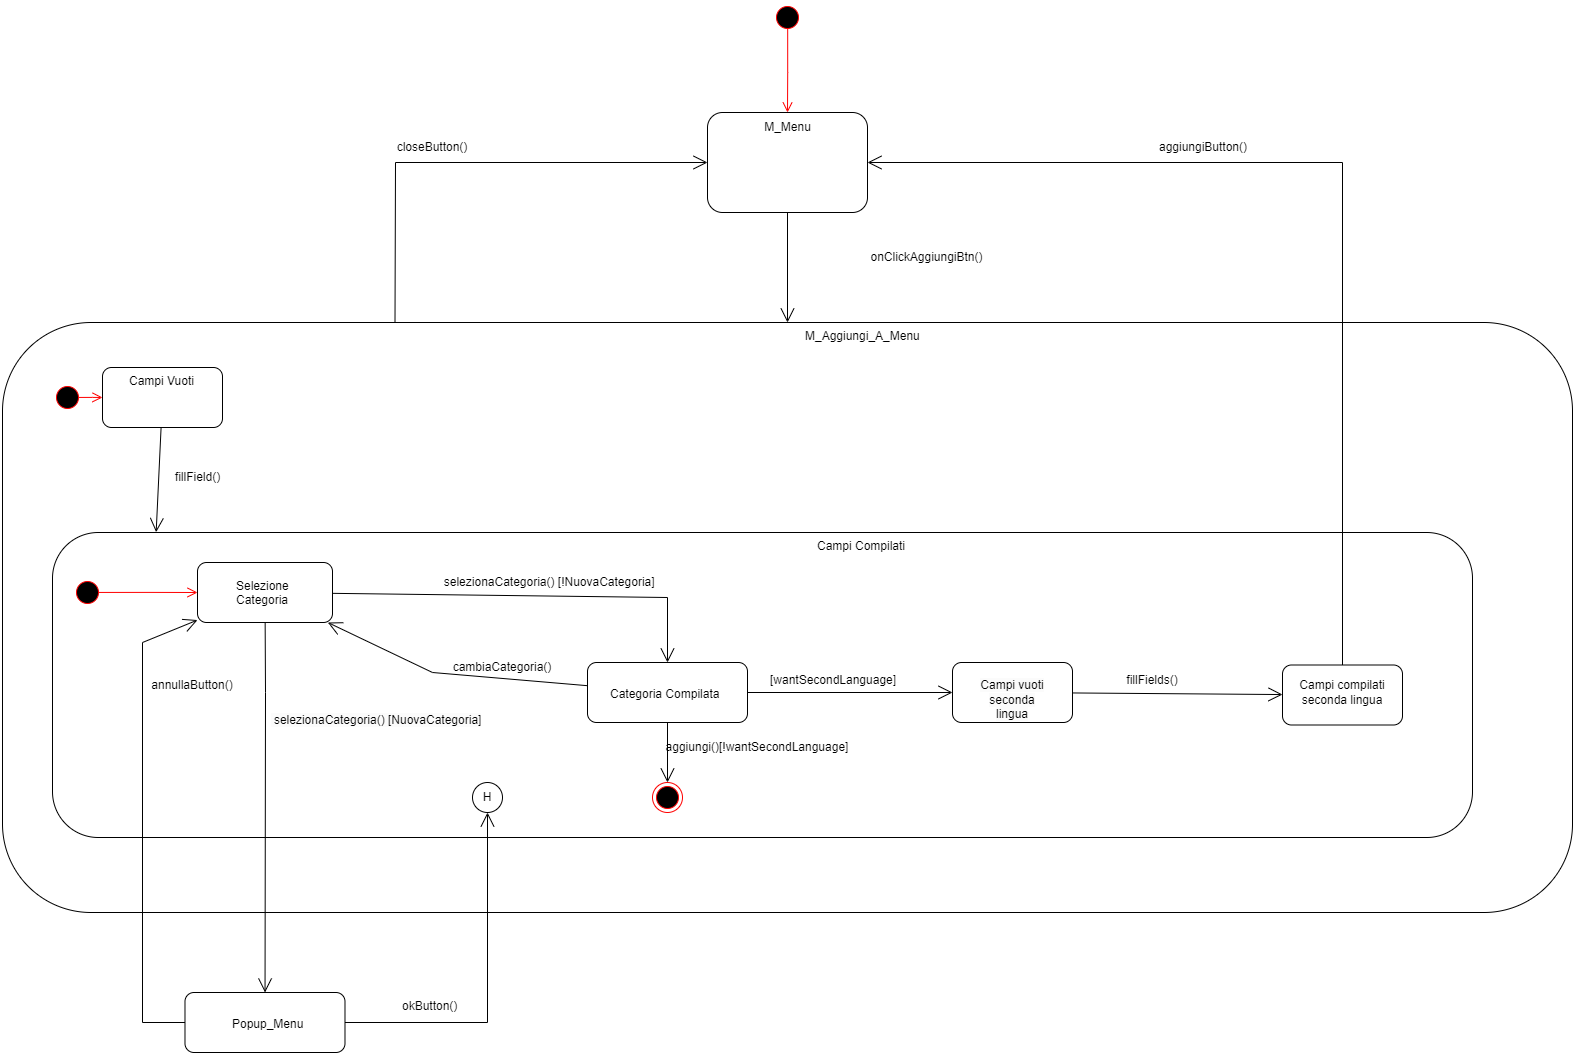

The diagram above was exported from draw.io. Its source (the exported page's mxGraphModel, read from the mxfile embedded in the PNG):
<mxGraphModel dx="1434" dy="766" grid="1" gridSize="10" guides="1" tooltips="1" connect="1" arrows="1" fold="1" page="1" pageScale="1" pageWidth="827" pageHeight="1169" math="0" shadow="0">
  <root>
    <mxCell id="0" />
    <mxCell id="1" parent="0" />
    <mxCell id="PaDlwIVz9Z597a_mAp_e-3" value="" style="rounded=1;whiteSpace=wrap;html=1;" parent="1" vertex="1">
      <mxGeometry x="40" y="340" width="1570" height="590" as="geometry" />
    </mxCell>
    <mxCell id="PaDlwIVz9Z597a_mAp_e-1" value="" style="rounded=1;whiteSpace=wrap;html=1;" parent="1" vertex="1">
      <mxGeometry x="745" y="130" width="160" height="100" as="geometry" />
    </mxCell>
    <mxCell id="PaDlwIVz9Z597a_mAp_e-2" value="&lt;span style=&quot;&quot;&gt;M_Menu&lt;/span&gt;" style="text;html=1;align=center;verticalAlign=middle;resizable=0;points=[];autosize=1;strokeColor=none;fillColor=none;" parent="1" vertex="1">
      <mxGeometry x="790" y="130" width="70" height="30" as="geometry" />
    </mxCell>
    <mxCell id="PaDlwIVz9Z597a_mAp_e-4" value="" style="endArrow=open;endFill=1;endSize=12;html=1;rounded=0;exitX=0.5;exitY=1;exitDx=0;exitDy=0;" parent="1" source="PaDlwIVz9Z597a_mAp_e-1" target="PaDlwIVz9Z597a_mAp_e-3" edge="1">
      <mxGeometry width="160" relative="1" as="geometry">
        <mxPoint x="400" y="250" as="sourcePoint" />
        <mxPoint x="560" y="250" as="targetPoint" />
      </mxGeometry>
    </mxCell>
    <mxCell id="PaDlwIVz9Z597a_mAp_e-5" value="onClickAggiungiBtn()" style="text;html=1;align=center;verticalAlign=middle;resizable=0;points=[];autosize=1;strokeColor=none;fillColor=none;" parent="1" vertex="1">
      <mxGeometry x="893.75" y="260" width="140" height="30" as="geometry" />
    </mxCell>
    <mxCell id="PaDlwIVz9Z597a_mAp_e-6" value="M_Aggiungi_A_Menu" style="text;whiteSpace=wrap;html=1;" parent="1" vertex="1">
      <mxGeometry x="841.25" y="340" width="117.5" height="30" as="geometry" />
    </mxCell>
    <mxCell id="PaDlwIVz9Z597a_mAp_e-7" value="" style="rounded=1;whiteSpace=wrap;html=1;" parent="1" vertex="1">
      <mxGeometry x="140" y="385" width="120" height="60" as="geometry" />
    </mxCell>
    <mxCell id="PaDlwIVz9Z597a_mAp_e-8" value="" style="ellipse;html=1;shape=startState;fillColor=#000000;strokeColor=#ff0000;" parent="1" vertex="1">
      <mxGeometry x="810" y="20" width="30" height="30" as="geometry" />
    </mxCell>
    <mxCell id="PaDlwIVz9Z597a_mAp_e-9" value="" style="edgeStyle=orthogonalEdgeStyle;html=1;verticalAlign=bottom;endArrow=open;endSize=8;strokeColor=#ff0000;rounded=0;exitX=0.506;exitY=0.869;exitDx=0;exitDy=0;exitPerimeter=0;" parent="1" source="PaDlwIVz9Z597a_mAp_e-8" target="PaDlwIVz9Z597a_mAp_e-1" edge="1">
      <mxGeometry relative="1" as="geometry">
        <mxPoint x="855" y="130" as="targetPoint" />
      </mxGeometry>
    </mxCell>
    <mxCell id="PaDlwIVz9Z597a_mAp_e-11" value="" style="ellipse;html=1;shape=startState;fillColor=#000000;strokeColor=#ff0000;" parent="1" vertex="1">
      <mxGeometry x="90" y="400" width="30" height="30" as="geometry" />
    </mxCell>
    <mxCell id="PaDlwIVz9Z597a_mAp_e-12" value="" style="edgeStyle=orthogonalEdgeStyle;html=1;verticalAlign=bottom;endArrow=open;endSize=8;strokeColor=#ff0000;rounded=0;exitX=0.863;exitY=0.498;exitDx=0;exitDy=0;entryX=0;entryY=0.5;entryDx=0;entryDy=0;exitPerimeter=0;" parent="1" source="PaDlwIVz9Z597a_mAp_e-11" target="PaDlwIVz9Z597a_mAp_e-7" edge="1">
      <mxGeometry relative="1" as="geometry">
        <mxPoint x="105" y="490" as="targetPoint" />
      </mxGeometry>
    </mxCell>
    <mxCell id="PaDlwIVz9Z597a_mAp_e-13" value="Campi Vuoti" style="text;whiteSpace=wrap;html=1;" parent="1" vertex="1">
      <mxGeometry x="165" y="385" width="70" height="25" as="geometry" />
    </mxCell>
    <mxCell id="PaDlwIVz9Z597a_mAp_e-16" value="" style="endArrow=open;endFill=1;endSize=12;html=1;rounded=0;entryX=0.073;entryY=-0.001;entryDx=0;entryDy=0;entryPerimeter=0;" parent="1" source="PaDlwIVz9Z597a_mAp_e-7" target="PaDlwIVz9Z597a_mAp_e-46" edge="1">
      <mxGeometry width="160" relative="1" as="geometry">
        <mxPoint x="410.0000000000002" y="250.0000000000001" as="sourcePoint" />
        <mxPoint x="342.4999999999998" y="415" as="targetPoint" />
      </mxGeometry>
    </mxCell>
    <mxCell id="PaDlwIVz9Z597a_mAp_e-18" value="fillField()" style="text;html=1;align=center;verticalAlign=middle;resizable=0;points=[];autosize=1;strokeColor=none;fillColor=none;" parent="1" vertex="1">
      <mxGeometry x="200" y="480" width="70" height="30" as="geometry" />
    </mxCell>
    <mxCell id="PaDlwIVz9Z597a_mAp_e-46" value="" style="rounded=1;whiteSpace=wrap;html=1;" parent="1" vertex="1">
      <mxGeometry x="90" y="550" width="1420" height="305" as="geometry" />
    </mxCell>
    <mxCell id="PaDlwIVz9Z597a_mAp_e-47" value="Campi Compilati" style="text;whiteSpace=wrap;html=1;" parent="1" vertex="1">
      <mxGeometry x="852.5" y="550" width="95" height="25" as="geometry" />
    </mxCell>
    <mxCell id="PaDlwIVz9Z597a_mAp_e-48" value="" style="ellipse;html=1;shape=startState;fillColor=#000000;strokeColor=#ff0000;" parent="1" vertex="1">
      <mxGeometry x="110" y="595" width="30" height="30" as="geometry" />
    </mxCell>
    <mxCell id="PaDlwIVz9Z597a_mAp_e-49" value="" style="edgeStyle=orthogonalEdgeStyle;html=1;verticalAlign=bottom;endArrow=open;endSize=8;strokeColor=#ff0000;rounded=0;exitX=0.863;exitY=0.498;exitDx=0;exitDy=0;exitPerimeter=0;" parent="1" source="PaDlwIVz9Z597a_mAp_e-48" target="PaDlwIVz9Z597a_mAp_e-50" edge="1">
      <mxGeometry relative="1" as="geometry">
        <mxPoint x="225" y="665" as="targetPoint" />
      </mxGeometry>
    </mxCell>
    <mxCell id="PaDlwIVz9Z597a_mAp_e-50" value="" style="rounded=1;whiteSpace=wrap;html=1;" parent="1" vertex="1">
      <mxGeometry x="235" y="580" width="135" height="60" as="geometry" />
    </mxCell>
    <mxCell id="PaDlwIVz9Z597a_mAp_e-52" value="Selezione Categoria" style="text;whiteSpace=wrap;html=1;" parent="1" vertex="1">
      <mxGeometry x="272" y="590" width="61" height="25" as="geometry" />
    </mxCell>
    <mxCell id="PaDlwIVz9Z597a_mAp_e-23" value="" style="rounded=1;whiteSpace=wrap;html=1;" parent="1" vertex="1">
      <mxGeometry x="625" y="680" width="160" height="60" as="geometry" />
    </mxCell>
    <mxCell id="PaDlwIVz9Z597a_mAp_e-24" value="Categoria Compilata" style="text;whiteSpace=wrap;html=1;" parent="1" vertex="1">
      <mxGeometry x="646.25" y="697.5" width="117.5" height="25" as="geometry" />
    </mxCell>
    <mxCell id="PaDlwIVz9Z597a_mAp_e-26" value="" style="rounded=1;whiteSpace=wrap;html=1;" parent="1" vertex="1">
      <mxGeometry x="222.49" y="1010" width="160" height="60" as="geometry" />
    </mxCell>
    <mxCell id="PaDlwIVz9Z597a_mAp_e-27" value="Popup_Menu" style="text;whiteSpace=wrap;html=1;" parent="1" vertex="1">
      <mxGeometry x="268.12" y="1027.5" width="68.75" height="25" as="geometry" />
    </mxCell>
    <mxCell id="PaDlwIVz9Z597a_mAp_e-30" value="" style="endArrow=open;endFill=1;endSize=12;html=1;rounded=0;exitX=1;exitY=0.5;exitDx=0;exitDy=0;" parent="1" source="PaDlwIVz9Z597a_mAp_e-26" target="vVrnVzHNoRPVfBmC51aE-14" edge="1">
      <mxGeometry width="160" relative="1" as="geometry">
        <mxPoint x="227.5" y="625" as="sourcePoint" />
        <mxPoint x="530" y="1030" as="targetPoint" />
        <Array as="points">
          <mxPoint x="525" y="1040" />
        </Array>
      </mxGeometry>
    </mxCell>
    <mxCell id="PaDlwIVz9Z597a_mAp_e-31" value="okButton()" style="text;whiteSpace=wrap;html=1;" parent="1" vertex="1">
      <mxGeometry x="437.5" y="1010" width="57.5" height="25" as="geometry" />
    </mxCell>
    <mxCell id="PaDlwIVz9Z597a_mAp_e-40" value="" style="endArrow=open;endFill=1;endSize=12;html=1;rounded=0;" parent="1" source="PaDlwIVz9Z597a_mAp_e-50" target="PaDlwIVz9Z597a_mAp_e-26" edge="1">
      <mxGeometry width="160" relative="1" as="geometry">
        <mxPoint x="365" y="675" as="sourcePoint" />
        <mxPoint x="402.5" y="610" as="targetPoint" />
        <Array as="points">
          <mxPoint x="303" y="710" />
        </Array>
      </mxGeometry>
    </mxCell>
    <mxCell id="PaDlwIVz9Z597a_mAp_e-53" value="" style="endArrow=open;endFill=1;endSize=12;html=1;rounded=0;" parent="1" source="PaDlwIVz9Z597a_mAp_e-50" target="PaDlwIVz9Z597a_mAp_e-23" edge="1">
      <mxGeometry width="160" relative="1" as="geometry">
        <mxPoint x="245" y="650" as="sourcePoint" />
        <mxPoint x="405" y="650" as="targetPoint" />
        <Array as="points">
          <mxPoint x="705" y="615" />
        </Array>
      </mxGeometry>
    </mxCell>
    <mxCell id="PaDlwIVz9Z597a_mAp_e-25" value="&amp;nbsp;selezionaCategoria() [!NuovaCategoria]" style="text;html=1;align=center;verticalAlign=middle;resizable=0;points=[];autosize=1;strokeColor=none;fillColor=none;" parent="1" vertex="1">
      <mxGeometry x="465" y="585" width="240" height="30" as="geometry" />
    </mxCell>
    <mxCell id="vVrnVzHNoRPVfBmC51aE-1" value="&#10;&lt;span style=&quot;color: rgb(0, 0, 0); font-family: Helvetica; font-size: 12px; font-style: normal; font-variant-ligatures: normal; font-variant-caps: normal; font-weight: 400; letter-spacing: normal; orphans: 2; text-align: center; text-indent: 0px; text-transform: none; widows: 2; word-spacing: 0px; -webkit-text-stroke-width: 0px; background-color: rgb(251, 251, 251); text-decoration-thickness: initial; text-decoration-style: initial; text-decoration-color: initial; float: none; display: inline !important;&quot;&gt;&amp;nbsp;selezionaCategoria() [NuovaCategoria]&lt;/span&gt;&#10;&#10;" style="text;html=1;strokeColor=none;fillColor=none;align=center;verticalAlign=middle;whiteSpace=wrap;rounded=0;" parent="1" vertex="1">
      <mxGeometry x="299" y="730" width="230" height="30" as="geometry" />
    </mxCell>
    <mxCell id="vVrnVzHNoRPVfBmC51aE-6" value="" style="endArrow=open;endFill=1;endSize=12;html=1;rounded=0;" parent="1" source="PaDlwIVz9Z597a_mAp_e-23" target="vVrnVzHNoRPVfBmC51aE-21" edge="1">
      <mxGeometry width="160" relative="1" as="geometry">
        <mxPoint x="1110" y="680" as="sourcePoint" />
        <mxPoint x="1010" y="708.6383928571429" as="targetPoint" />
      </mxGeometry>
    </mxCell>
    <mxCell id="vVrnVzHNoRPVfBmC51aE-7" value="" style="endArrow=open;endFill=1;endSize=12;html=1;rounded=0;" parent="1" source="PaDlwIVz9Z597a_mAp_e-23" target="vVrnVzHNoRPVfBmC51aE-8" edge="1">
      <mxGeometry width="160" relative="1" as="geometry">
        <mxPoint x="1110" y="680" as="sourcePoint" />
        <mxPoint x="1270" y="680" as="targetPoint" />
      </mxGeometry>
    </mxCell>
    <mxCell id="vVrnVzHNoRPVfBmC51aE-8" value="" style="ellipse;html=1;shape=endState;fillColor=#000000;strokeColor=#ff0000;" parent="1" vertex="1">
      <mxGeometry x="690" y="800" width="30" height="30" as="geometry" />
    </mxCell>
    <mxCell id="vVrnVzHNoRPVfBmC51aE-9" value="aggiungi()[!wantSecondLanguage]" style="text;html=1;strokeColor=none;fillColor=none;align=center;verticalAlign=middle;whiteSpace=wrap;rounded=0;" parent="1" vertex="1">
      <mxGeometry x="700" y="750" width="190" height="30" as="geometry" />
    </mxCell>
    <mxCell id="vVrnVzHNoRPVfBmC51aE-10" value="[wantSecondLanguage]" style="text;html=1;strokeColor=none;fillColor=none;align=center;verticalAlign=middle;whiteSpace=wrap;rounded=0;" parent="1" vertex="1">
      <mxGeometry x="841.25" y="682.5" width="60" height="30" as="geometry" />
    </mxCell>
    <mxCell id="vVrnVzHNoRPVfBmC51aE-11" value="" style="rounded=1;whiteSpace=wrap;html=1;" parent="1" vertex="1">
      <mxGeometry x="1320" y="682.5" width="120" height="60" as="geometry" />
    </mxCell>
    <mxCell id="vVrnVzHNoRPVfBmC51aE-12" value="Campi compilati seconda lingua" style="text;html=1;strokeColor=none;fillColor=none;align=center;verticalAlign=middle;whiteSpace=wrap;rounded=0;" parent="1" vertex="1">
      <mxGeometry x="1330" y="695" width="100" height="30" as="geometry" />
    </mxCell>
    <mxCell id="vVrnVzHNoRPVfBmC51aE-14" value="" style="ellipse;whiteSpace=wrap;html=1;aspect=fixed;" parent="1" vertex="1">
      <mxGeometry x="510" y="800" width="30" height="30" as="geometry" />
    </mxCell>
    <mxCell id="vVrnVzHNoRPVfBmC51aE-15" value="H" style="text;html=1;strokeColor=none;fillColor=none;align=center;verticalAlign=middle;whiteSpace=wrap;rounded=0;" parent="1" vertex="1">
      <mxGeometry x="495" y="800" width="60" height="30" as="geometry" />
    </mxCell>
    <mxCell id="vVrnVzHNoRPVfBmC51aE-16" value="" style="endArrow=open;endFill=1;endSize=12;html=1;rounded=0;" parent="1" source="PaDlwIVz9Z597a_mAp_e-23" target="PaDlwIVz9Z597a_mAp_e-50" edge="1">
      <mxGeometry width="160" relative="1" as="geometry">
        <mxPoint x="570" y="800" as="sourcePoint" />
        <mxPoint x="730" y="800" as="targetPoint" />
        <Array as="points">
          <mxPoint x="470" y="690" />
        </Array>
      </mxGeometry>
    </mxCell>
    <mxCell id="vVrnVzHNoRPVfBmC51aE-20" value="cambiaCategoria()" style="text;html=1;strokeColor=none;fillColor=none;align=center;verticalAlign=middle;whiteSpace=wrap;rounded=0;" parent="1" vertex="1">
      <mxGeometry x="510" y="670" width="60" height="30" as="geometry" />
    </mxCell>
    <mxCell id="vVrnVzHNoRPVfBmC51aE-21" value="" style="rounded=1;whiteSpace=wrap;html=1;" parent="1" vertex="1">
      <mxGeometry x="990" y="680" width="120" height="60" as="geometry" />
    </mxCell>
    <mxCell id="vVrnVzHNoRPVfBmC51aE-22" value="&lt;br&gt;&lt;span style=&quot;color: rgb(0, 0, 0); font-family: Helvetica; font-size: 12px; font-style: normal; font-variant-ligatures: normal; font-variant-caps: normal; font-weight: 400; letter-spacing: normal; orphans: 2; text-align: center; text-indent: 0px; text-transform: none; widows: 2; word-spacing: 0px; -webkit-text-stroke-width: 0px; background-color: rgb(251, 251, 251); text-decoration-thickness: initial; text-decoration-style: initial; text-decoration-color: initial; float: none; display: inline !important;&quot;&gt;Campi vuoti seconda lingua&lt;/span&gt;&lt;br&gt;" style="text;html=1;strokeColor=none;fillColor=none;align=center;verticalAlign=middle;whiteSpace=wrap;rounded=0;" parent="1" vertex="1">
      <mxGeometry x="1010" y="695" width="80" height="30" as="geometry" />
    </mxCell>
    <mxCell id="vVrnVzHNoRPVfBmC51aE-23" value="" style="endArrow=open;endFill=1;endSize=12;html=1;rounded=0;" parent="1" source="vVrnVzHNoRPVfBmC51aE-21" target="vVrnVzHNoRPVfBmC51aE-11" edge="1">
      <mxGeometry width="160" relative="1" as="geometry">
        <mxPoint x="860" y="770" as="sourcePoint" />
        <mxPoint x="1020" y="770" as="targetPoint" />
      </mxGeometry>
    </mxCell>
    <mxCell id="vVrnVzHNoRPVfBmC51aE-24" value="fillFields()" style="text;html=1;strokeColor=none;fillColor=none;align=center;verticalAlign=middle;whiteSpace=wrap;rounded=0;" parent="1" vertex="1">
      <mxGeometry x="1160" y="682.5" width="60" height="30" as="geometry" />
    </mxCell>
    <mxCell id="vVrnVzHNoRPVfBmC51aE-25" value="" style="endArrow=open;endFill=1;endSize=12;html=1;rounded=0;" parent="1" source="PaDlwIVz9Z597a_mAp_e-26" target="PaDlwIVz9Z597a_mAp_e-50" edge="1">
      <mxGeometry width="160" relative="1" as="geometry">
        <mxPoint x="350" y="780" as="sourcePoint" />
        <mxPoint x="510" y="780" as="targetPoint" />
        <Array as="points">
          <mxPoint x="180" y="1040" />
          <mxPoint x="180" y="660" />
        </Array>
      </mxGeometry>
    </mxCell>
    <mxCell id="vVrnVzHNoRPVfBmC51aE-26" value="annullaButton()" style="text;html=1;strokeColor=none;fillColor=none;align=center;verticalAlign=middle;whiteSpace=wrap;rounded=0;" parent="1" vertex="1">
      <mxGeometry x="200" y="687.5" width="60" height="30" as="geometry" />
    </mxCell>
    <mxCell id="vVrnVzHNoRPVfBmC51aE-27" value="" style="endArrow=open;endFill=1;endSize=12;html=1;rounded=0;" parent="1" source="vVrnVzHNoRPVfBmC51aE-11" target="PaDlwIVz9Z597a_mAp_e-1" edge="1">
      <mxGeometry width="160" relative="1" as="geometry">
        <mxPoint x="930" y="430" as="sourcePoint" />
        <mxPoint x="1090" y="430" as="targetPoint" />
        <Array as="points">
          <mxPoint x="1380" y="180" />
        </Array>
      </mxGeometry>
    </mxCell>
    <mxCell id="vVrnVzHNoRPVfBmC51aE-28" value="aggiungiButton()" style="text;html=1;strokeColor=none;fillColor=none;align=center;verticalAlign=middle;whiteSpace=wrap;rounded=0;" parent="1" vertex="1">
      <mxGeometry x="1211" y="150" width="60" height="30" as="geometry" />
    </mxCell>
    <mxCell id="vVrnVzHNoRPVfBmC51aE-29" value="" style="endArrow=open;endFill=1;endSize=12;html=1;rounded=0;exitX=0.25;exitY=0;exitDx=0;exitDy=0;" parent="1" source="PaDlwIVz9Z597a_mAp_e-3" target="PaDlwIVz9Z597a_mAp_e-1" edge="1">
      <mxGeometry width="160" relative="1" as="geometry">
        <mxPoint x="930" y="430" as="sourcePoint" />
        <mxPoint x="1090" y="430" as="targetPoint" />
        <Array as="points">
          <mxPoint x="433" y="180" />
        </Array>
      </mxGeometry>
    </mxCell>
    <mxCell id="vVrnVzHNoRPVfBmC51aE-30" value="closeButton()" style="text;html=1;strokeColor=none;fillColor=none;align=center;verticalAlign=middle;whiteSpace=wrap;rounded=0;" parent="1" vertex="1">
      <mxGeometry x="440" y="150" width="60" height="30" as="geometry" />
    </mxCell>
  </root>
</mxGraphModel>